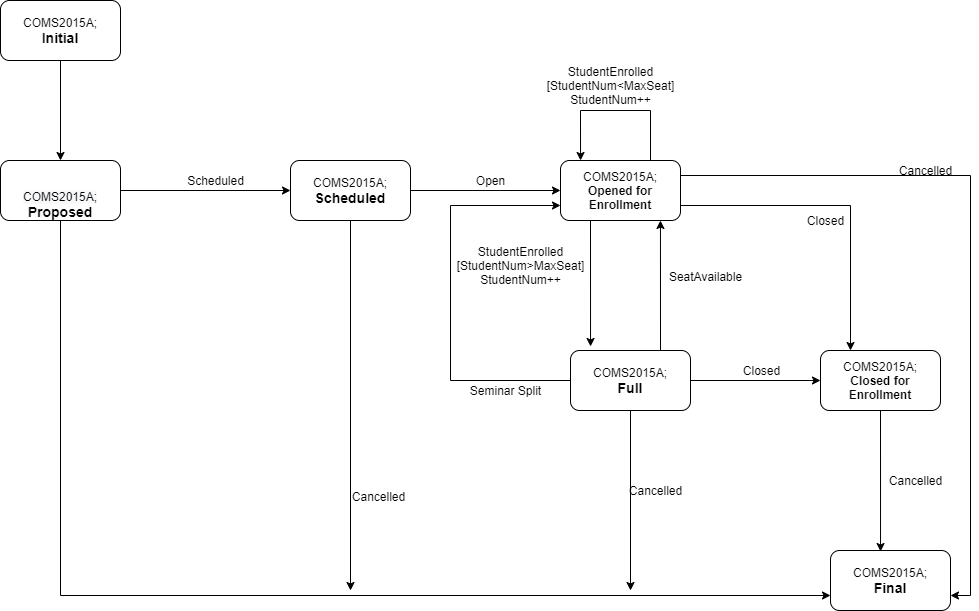

The diagram above was exported from draw.io. Its source (the exported page's mxGraphModel, read from the mxfile embedded in the PNG):
<mxGraphModel dx="866" dy="522" grid="1" gridSize="10" guides="1" tooltips="1" connect="1" arrows="1" fold="1" page="1" pageScale="1" pageWidth="827" pageHeight="1169" math="0" shadow="0">
  <root>
    <mxCell id="0" />
    <mxCell id="1" parent="0" />
    <mxCell id="vvAao26VKhlbJRDWfg8w-8" style="edgeStyle=orthogonalEdgeStyle;rounded=0;orthogonalLoop=1;jettySize=auto;html=1;exitX=0.5;exitY=1;exitDx=0;exitDy=0;" edge="1" parent="1" source="vvAao26VKhlbJRDWfg8w-1" target="vvAao26VKhlbJRDWfg8w-2">
      <mxGeometry relative="1" as="geometry" />
    </mxCell>
    <mxCell id="vvAao26VKhlbJRDWfg8w-1" value="COMS2015A;&lt;br&gt;&lt;font style=&quot;font-size: 14px&quot;&gt;&lt;b&gt;Initial&lt;/b&gt;&lt;/font&gt;" style="rounded=1;whiteSpace=wrap;html=1;" vertex="1" parent="1">
      <mxGeometry x="70" y="30" width="120" height="60" as="geometry" />
    </mxCell>
    <mxCell id="vvAao26VKhlbJRDWfg8w-9" style="edgeStyle=orthogonalEdgeStyle;rounded=0;orthogonalLoop=1;jettySize=auto;html=1;exitX=1;exitY=0.5;exitDx=0;exitDy=0;entryX=0;entryY=0.5;entryDx=0;entryDy=0;" edge="1" parent="1" source="vvAao26VKhlbJRDWfg8w-2" target="vvAao26VKhlbJRDWfg8w-3">
      <mxGeometry relative="1" as="geometry" />
    </mxCell>
    <mxCell id="vvAao26VKhlbJRDWfg8w-28" style="edgeStyle=orthogonalEdgeStyle;rounded=0;orthogonalLoop=1;jettySize=auto;html=1;exitX=0.5;exitY=1;exitDx=0;exitDy=0;entryX=0;entryY=0.75;entryDx=0;entryDy=0;" edge="1" parent="1" source="vvAao26VKhlbJRDWfg8w-2" target="vvAao26VKhlbJRDWfg8w-7">
      <mxGeometry relative="1" as="geometry" />
    </mxCell>
    <mxCell id="vvAao26VKhlbJRDWfg8w-2" value="&lt;br&gt;&lt;br&gt;&lt;span style=&quot;color: rgb(0 , 0 , 0) ; font-family: &amp;#34;helvetica&amp;#34; ; font-size: 12px ; font-style: normal ; font-weight: 400 ; letter-spacing: normal ; text-align: center ; text-indent: 0px ; text-transform: none ; word-spacing: 0px ; background-color: rgb(248 , 249 , 250) ; display: inline ; float: none&quot;&gt;COMS2015A;&lt;/span&gt;&lt;br style=&quot;color: rgb(0 , 0 , 0) ; font-family: &amp;#34;helvetica&amp;#34; ; font-size: 12px ; font-style: normal ; font-weight: 400 ; letter-spacing: normal ; text-align: center ; text-indent: 0px ; text-transform: none ; word-spacing: 0px ; background-color: rgb(248 , 249 , 250)&quot;&gt;&lt;font face=&quot;helvetica&quot;&gt;&lt;span style=&quot;font-size: 14px&quot;&gt;&lt;b&gt;Proposed&lt;/b&gt;&lt;/span&gt;&lt;/font&gt;&lt;br&gt;" style="rounded=1;whiteSpace=wrap;html=1;" vertex="1" parent="1">
      <mxGeometry x="70" y="190" width="120" height="60" as="geometry" />
    </mxCell>
    <mxCell id="vvAao26VKhlbJRDWfg8w-13" style="edgeStyle=orthogonalEdgeStyle;rounded=0;orthogonalLoop=1;jettySize=auto;html=1;exitX=1;exitY=0.5;exitDx=0;exitDy=0;entryX=0;entryY=0.5;entryDx=0;entryDy=0;" edge="1" parent="1" source="vvAao26VKhlbJRDWfg8w-3" target="vvAao26VKhlbJRDWfg8w-4">
      <mxGeometry relative="1" as="geometry" />
    </mxCell>
    <mxCell id="vvAao26VKhlbJRDWfg8w-29" style="edgeStyle=orthogonalEdgeStyle;rounded=0;orthogonalLoop=1;jettySize=auto;html=1;exitX=0.5;exitY=1;exitDx=0;exitDy=0;" edge="1" parent="1" source="vvAao26VKhlbJRDWfg8w-3">
      <mxGeometry relative="1" as="geometry">
        <mxPoint x="420" y="620" as="targetPoint" />
      </mxGeometry>
    </mxCell>
    <mxCell id="vvAao26VKhlbJRDWfg8w-3" value="&lt;span&gt;COMS2015A;&lt;/span&gt;&lt;br&gt;&lt;span style=&quot;font-size: 14px&quot;&gt;&lt;b&gt;Scheduled&lt;/b&gt;&lt;/span&gt;" style="rounded=1;whiteSpace=wrap;html=1;" vertex="1" parent="1">
      <mxGeometry x="360" y="190" width="120" height="60" as="geometry" />
    </mxCell>
    <mxCell id="vvAao26VKhlbJRDWfg8w-15" style="edgeStyle=orthogonalEdgeStyle;rounded=0;orthogonalLoop=1;jettySize=auto;html=1;exitX=0.25;exitY=1;exitDx=0;exitDy=0;entryX=0.167;entryY=-0.067;entryDx=0;entryDy=0;entryPerimeter=0;" edge="1" parent="1" source="vvAao26VKhlbJRDWfg8w-4" target="vvAao26VKhlbJRDWfg8w-5">
      <mxGeometry relative="1" as="geometry" />
    </mxCell>
    <mxCell id="vvAao26VKhlbJRDWfg8w-18" style="edgeStyle=orthogonalEdgeStyle;rounded=0;orthogonalLoop=1;jettySize=auto;html=1;exitX=0.75;exitY=0;exitDx=0;exitDy=0;entryX=0.167;entryY=0;entryDx=0;entryDy=0;entryPerimeter=0;" edge="1" parent="1" source="vvAao26VKhlbJRDWfg8w-4" target="vvAao26VKhlbJRDWfg8w-4">
      <mxGeometry relative="1" as="geometry">
        <mxPoint x="650" y="180" as="targetPoint" />
        <Array as="points">
          <mxPoint x="720" y="140" />
          <mxPoint x="650" y="140" />
        </Array>
      </mxGeometry>
    </mxCell>
    <mxCell id="vvAao26VKhlbJRDWfg8w-23" style="edgeStyle=orthogonalEdgeStyle;rounded=0;orthogonalLoop=1;jettySize=auto;html=1;exitX=1;exitY=0.75;exitDx=0;exitDy=0;entryX=0.25;entryY=0;entryDx=0;entryDy=0;" edge="1" parent="1" source="vvAao26VKhlbJRDWfg8w-4" target="vvAao26VKhlbJRDWfg8w-6">
      <mxGeometry relative="1" as="geometry" />
    </mxCell>
    <mxCell id="vvAao26VKhlbJRDWfg8w-34" style="edgeStyle=orthogonalEdgeStyle;rounded=0;orthogonalLoop=1;jettySize=auto;html=1;exitX=1;exitY=0.25;exitDx=0;exitDy=0;entryX=1;entryY=0.75;entryDx=0;entryDy=0;" edge="1" parent="1" source="vvAao26VKhlbJRDWfg8w-4" target="vvAao26VKhlbJRDWfg8w-7">
      <mxGeometry relative="1" as="geometry" />
    </mxCell>
    <mxCell id="vvAao26VKhlbJRDWfg8w-4" value="COMS2015A;&lt;br&gt;&lt;b&gt;Opened for Enrollment&lt;/b&gt;" style="rounded=1;whiteSpace=wrap;html=1;" vertex="1" parent="1">
      <mxGeometry x="630" y="190" width="120" height="60" as="geometry" />
    </mxCell>
    <mxCell id="vvAao26VKhlbJRDWfg8w-16" style="edgeStyle=orthogonalEdgeStyle;rounded=0;orthogonalLoop=1;jettySize=auto;html=1;exitX=0.75;exitY=0;exitDx=0;exitDy=0;entryX=0.833;entryY=1;entryDx=0;entryDy=0;entryPerimeter=0;" edge="1" parent="1" source="vvAao26VKhlbJRDWfg8w-5" target="vvAao26VKhlbJRDWfg8w-4">
      <mxGeometry relative="1" as="geometry" />
    </mxCell>
    <mxCell id="vvAao26VKhlbJRDWfg8w-17" style="edgeStyle=orthogonalEdgeStyle;rounded=0;orthogonalLoop=1;jettySize=auto;html=1;exitX=0;exitY=0.5;exitDx=0;exitDy=0;entryX=0;entryY=0.75;entryDx=0;entryDy=0;" edge="1" parent="1" source="vvAao26VKhlbJRDWfg8w-5" target="vvAao26VKhlbJRDWfg8w-4">
      <mxGeometry relative="1" as="geometry">
        <Array as="points">
          <mxPoint x="520" y="410" />
          <mxPoint x="520" y="235" />
        </Array>
      </mxGeometry>
    </mxCell>
    <mxCell id="vvAao26VKhlbJRDWfg8w-24" style="edgeStyle=orthogonalEdgeStyle;rounded=0;orthogonalLoop=1;jettySize=auto;html=1;exitX=1;exitY=0.5;exitDx=0;exitDy=0;entryX=0;entryY=0.5;entryDx=0;entryDy=0;" edge="1" parent="1" source="vvAao26VKhlbJRDWfg8w-5" target="vvAao26VKhlbJRDWfg8w-6">
      <mxGeometry relative="1" as="geometry" />
    </mxCell>
    <mxCell id="vvAao26VKhlbJRDWfg8w-30" style="edgeStyle=orthogonalEdgeStyle;rounded=0;orthogonalLoop=1;jettySize=auto;html=1;exitX=0.5;exitY=1;exitDx=0;exitDy=0;" edge="1" parent="1" source="vvAao26VKhlbJRDWfg8w-5">
      <mxGeometry relative="1" as="geometry">
        <mxPoint x="700" y="620" as="targetPoint" />
      </mxGeometry>
    </mxCell>
    <mxCell id="vvAao26VKhlbJRDWfg8w-5" value="COMS2015A;&lt;br&gt;&lt;b&gt;&lt;font style=&quot;font-size: 14px&quot;&gt;Full&lt;/font&gt;&lt;/b&gt;" style="rounded=1;whiteSpace=wrap;html=1;" vertex="1" parent="1">
      <mxGeometry x="640" y="380" width="120" height="60" as="geometry" />
    </mxCell>
    <mxCell id="vvAao26VKhlbJRDWfg8w-27" style="edgeStyle=orthogonalEdgeStyle;rounded=0;orthogonalLoop=1;jettySize=auto;html=1;exitX=0.5;exitY=1;exitDx=0;exitDy=0;entryX=0.417;entryY=0.017;entryDx=0;entryDy=0;entryPerimeter=0;" edge="1" parent="1" source="vvAao26VKhlbJRDWfg8w-6" target="vvAao26VKhlbJRDWfg8w-7">
      <mxGeometry relative="1" as="geometry" />
    </mxCell>
    <mxCell id="vvAao26VKhlbJRDWfg8w-6" value="COMS2015A;&lt;br&gt;&lt;b&gt;Closed for Enrollment&lt;/b&gt;" style="rounded=1;whiteSpace=wrap;html=1;" vertex="1" parent="1">
      <mxGeometry x="890" y="380" width="120" height="60" as="geometry" />
    </mxCell>
    <mxCell id="vvAao26VKhlbJRDWfg8w-7" value="COMS2015A;&lt;br&gt;&lt;b&gt;&lt;font style=&quot;font-size: 14px&quot;&gt;Final&lt;/font&gt;&lt;/b&gt;" style="rounded=1;whiteSpace=wrap;html=1;" vertex="1" parent="1">
      <mxGeometry x="900" y="580" width="120" height="60" as="geometry" />
    </mxCell>
    <mxCell id="vvAao26VKhlbJRDWfg8w-10" value="Scheduled" style="text;html=1;align=center;verticalAlign=middle;resizable=0;points=[];autosize=1;" vertex="1" parent="1">
      <mxGeometry x="250" y="200" width="70" height="20" as="geometry" />
    </mxCell>
    <mxCell id="vvAao26VKhlbJRDWfg8w-14" value="Open" style="text;html=1;align=center;verticalAlign=middle;resizable=0;points=[];autosize=1;" vertex="1" parent="1">
      <mxGeometry x="540" y="200" width="40" height="20" as="geometry" />
    </mxCell>
    <mxCell id="vvAao26VKhlbJRDWfg8w-19" value="StudentEnrolled&lt;br&gt;[StudentNum&amp;lt;MaxSeat]&lt;br&gt;StudentNum++" style="text;html=1;align=center;verticalAlign=middle;resizable=0;points=[];autosize=1;" vertex="1" parent="1">
      <mxGeometry x="610" y="90" width="140" height="50" as="geometry" />
    </mxCell>
    <mxCell id="vvAao26VKhlbJRDWfg8w-20" value="StudentEnrolled&lt;br&gt;[StudentNum&amp;gt;MaxSeat]&lt;br&gt;StudentNum++" style="text;html=1;align=center;verticalAlign=middle;resizable=0;points=[];autosize=1;" vertex="1" parent="1">
      <mxGeometry x="520" y="270" width="140" height="50" as="geometry" />
    </mxCell>
    <mxCell id="vvAao26VKhlbJRDWfg8w-21" value="Seminar Split" style="text;html=1;align=center;verticalAlign=middle;resizable=0;points=[];autosize=1;" vertex="1" parent="1">
      <mxGeometry x="530" y="410" width="90" height="20" as="geometry" />
    </mxCell>
    <mxCell id="vvAao26VKhlbJRDWfg8w-22" value="SeatAvailable" style="text;html=1;align=center;verticalAlign=middle;resizable=0;points=[];autosize=1;" vertex="1" parent="1">
      <mxGeometry x="730" y="296" width="90" height="20" as="geometry" />
    </mxCell>
    <mxCell id="vvAao26VKhlbJRDWfg8w-25" value="Closed" style="text;html=1;align=center;verticalAlign=middle;resizable=0;points=[];autosize=1;" vertex="1" parent="1">
      <mxGeometry x="806" y="390" width="50" height="20" as="geometry" />
    </mxCell>
    <mxCell id="vvAao26VKhlbJRDWfg8w-26" value="Closed" style="text;html=1;align=center;verticalAlign=middle;resizable=0;points=[];autosize=1;" vertex="1" parent="1">
      <mxGeometry x="870" y="240" width="50" height="20" as="geometry" />
    </mxCell>
    <mxCell id="vvAao26VKhlbJRDWfg8w-31" value="Cancelled" style="text;html=1;align=center;verticalAlign=middle;resizable=0;points=[];autosize=1;" vertex="1" parent="1">
      <mxGeometry x="413" y="516" width="70" height="20" as="geometry" />
    </mxCell>
    <mxCell id="vvAao26VKhlbJRDWfg8w-32" value="Cancelled" style="text;html=1;align=center;verticalAlign=middle;resizable=0;points=[];autosize=1;" vertex="1" parent="1">
      <mxGeometry x="690" y="510" width="70" height="20" as="geometry" />
    </mxCell>
    <mxCell id="vvAao26VKhlbJRDWfg8w-33" value="Cancelled" style="text;html=1;align=center;verticalAlign=middle;resizable=0;points=[];autosize=1;" vertex="1" parent="1">
      <mxGeometry x="950" y="500" width="70" height="20" as="geometry" />
    </mxCell>
    <mxCell id="vvAao26VKhlbJRDWfg8w-35" value="Cancelled" style="text;html=1;align=center;verticalAlign=middle;resizable=0;points=[];autosize=1;" vertex="1" parent="1">
      <mxGeometry x="960" y="190" width="70" height="20" as="geometry" />
    </mxCell>
  </root>
</mxGraphModel>